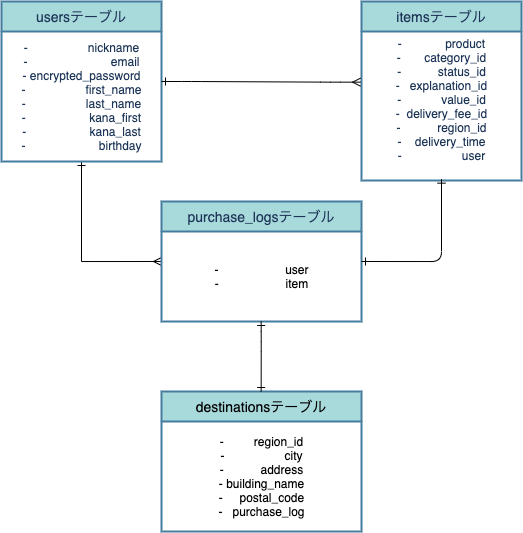

The diagram above was exported from draw.io. Its source (the exported page's mxGraphModel, read from the mxfile embedded in the PNG):
<mxGraphModel dx="814" dy="469" grid="1" gridSize="10" guides="1" tooltips="1" connect="1" arrows="1" fold="1" page="1" pageScale="1" pageWidth="1654" pageHeight="2336" background="#FFFFFF" math="0" shadow="0">
  <root>
    <mxCell id="0" />
    <mxCell id="1" parent="0" />
    <mxCell id="71" value="" style="edgeStyle=orthogonalEdgeStyle;rounded=0;orthogonalLoop=1;jettySize=auto;html=1;startArrow=ERone;startFill=0;strokeColor=#000000;fontColor=#000000;entryX=0;entryY=0.5;entryDx=0;entryDy=0;endArrow=ERmany;endFill=0;" parent="1" source="53" target="70" edge="1">
      <mxGeometry relative="1" as="geometry">
        <mxPoint x="120" y="350" as="targetPoint" />
      </mxGeometry>
    </mxCell>
    <mxCell id="53" value="usersテーブル" style="swimlane;childLayout=stackLayout;horizontal=1;startSize=30;horizontalStack=0;fontSize=14;fontStyle=0;strokeWidth=2;resizeParent=0;resizeLast=1;shadow=0;dashed=0;align=center;fillColor=#A8DADC;strokeColor=#457B9D;fontColor=#1D3557;" parent="1" vertex="1">
      <mxGeometry x="40" y="40" width="160" height="160" as="geometry" />
    </mxCell>
    <mxCell id="60" value="-&amp;nbsp; &amp;nbsp; &amp;nbsp; &amp;nbsp; &amp;nbsp; &amp;nbsp; &amp;nbsp; &amp;nbsp; &amp;nbsp; nickname&lt;br&gt;-&amp;nbsp; &amp;nbsp; &amp;nbsp; &amp;nbsp; &amp;nbsp; &amp;nbsp; &amp;nbsp; &amp;nbsp; &amp;nbsp; &amp;nbsp; &amp;nbsp; &amp;nbsp; &amp;nbsp;email&lt;br&gt;- encrypted_password&lt;br&gt;-&amp;nbsp; &amp;nbsp; &amp;nbsp; &amp;nbsp; &amp;nbsp; &amp;nbsp; &amp;nbsp; &amp;nbsp; &amp;nbsp; first_name&lt;br&gt;-&amp;nbsp; &amp;nbsp; &amp;nbsp; &amp;nbsp; &amp;nbsp; &amp;nbsp; &amp;nbsp; &amp;nbsp; &amp;nbsp; last_name&lt;br&gt;-&amp;nbsp; &amp;nbsp; &amp;nbsp; &amp;nbsp; &amp;nbsp; &amp;nbsp; &amp;nbsp; &amp;nbsp; &amp;nbsp; &amp;nbsp;kana_first&lt;br&gt;-&amp;nbsp; &amp;nbsp; &amp;nbsp; &amp;nbsp; &amp;nbsp; &amp;nbsp; &amp;nbsp; &amp;nbsp; &amp;nbsp; &amp;nbsp;kana_last&lt;br&gt;-&amp;nbsp; &amp;nbsp; &amp;nbsp; &amp;nbsp; &amp;nbsp; &amp;nbsp; &amp;nbsp; &amp;nbsp; &amp;nbsp; &amp;nbsp; &amp;nbsp; birthday" style="text;html=1;align=center;verticalAlign=middle;resizable=0;points=[];autosize=1;rotation=0;fontColor=#1D3557;" parent="53" vertex="1">
      <mxGeometry y="30" width="160" height="130" as="geometry" />
    </mxCell>
    <mxCell id="62" value="itemsテーブル" style="swimlane;childLayout=stackLayout;horizontal=1;startSize=30;horizontalStack=0;fontSize=14;fontStyle=0;strokeWidth=2;resizeParent=0;resizeLast=1;shadow=0;dashed=0;align=center;fillColor=#A8DADC;strokeColor=#457B9D;fontColor=#1D3557;" parent="1" vertex="1">
      <mxGeometry x="400" y="40" width="160" height="179" as="geometry" />
    </mxCell>
    <mxCell id="66" value="-&amp;nbsp; &amp;nbsp; &amp;nbsp; &amp;nbsp; &amp;nbsp; &amp;nbsp; &amp;nbsp;product&lt;br&gt;&lt;div&gt;&lt;span&gt;-&amp;nbsp; &amp;nbsp; &amp;nbsp; &amp;nbsp;category_id&lt;/span&gt;&lt;/div&gt;&lt;div&gt;&lt;span&gt;-&amp;nbsp; &amp;nbsp; &amp;nbsp; &amp;nbsp; &amp;nbsp; &amp;nbsp;status_id&lt;/span&gt;&lt;/div&gt;&lt;div&gt;&lt;span&gt;-&amp;nbsp; &amp;nbsp;explanation_id&lt;/span&gt;&lt;/div&gt;-&amp;nbsp; &amp;nbsp; &amp;nbsp; &amp;nbsp; &amp;nbsp; &amp;nbsp; value_id&lt;br&gt;-&amp;nbsp; delivery_fee_id&lt;br&gt;-&amp;nbsp; &amp;nbsp; &amp;nbsp; &amp;nbsp; &amp;nbsp; &amp;nbsp;region_id&lt;br&gt;-&amp;nbsp; &amp;nbsp; delivery_time&lt;br&gt;-&amp;nbsp; &amp;nbsp; &amp;nbsp; &amp;nbsp; &amp;nbsp; &amp;nbsp; &amp;nbsp; &amp;nbsp; &amp;nbsp; user&lt;br&gt;&amp;nbsp;" style="text;html=1;align=center;verticalAlign=middle;resizable=0;points=[];autosize=1;rotation=0;fontColor=#1D3557;" parent="62" vertex="1">
      <mxGeometry y="30" width="160" height="149" as="geometry" />
    </mxCell>
    <mxCell id="69" value="" style="edgeStyle=entityRelationEdgeStyle;fontSize=12;html=1;endArrow=ERmany;exitX=1;exitY=0.5;exitDx=0;exitDy=0;fontColor=#000000;strokeColor=#000000;startArrow=ERone;startFill=0;entryX=-0.006;entryY=0.34;entryDx=0;entryDy=0;entryPerimeter=0;" parent="1" source="53" target="66" edge="1">
      <mxGeometry width="100" height="100" relative="1" as="geometry">
        <mxPoint x="320" y="240" as="sourcePoint" />
        <mxPoint x="397" y="120" as="targetPoint" />
      </mxGeometry>
    </mxCell>
    <mxCell id="70" value="purchase_logsテーブル" style="swimlane;childLayout=stackLayout;horizontal=1;startSize=30;horizontalStack=0;fontSize=14;fontStyle=0;strokeWidth=2;resizeParent=0;resizeLast=1;shadow=0;dashed=0;align=center;fillColor=#A8DADC;strokeColor=#457B9D;fontColor=#1D3557;" parent="1" vertex="1">
      <mxGeometry x="200" y="240" width="200" height="120" as="geometry" />
    </mxCell>
    <mxCell id="73" value="-&amp;nbsp; &amp;nbsp; &amp;nbsp; &amp;nbsp; &amp;nbsp; &amp;nbsp; &amp;nbsp; &amp;nbsp; &amp;nbsp; &amp;nbsp; user&lt;br&gt;-&amp;nbsp; &amp;nbsp; &amp;nbsp; &amp;nbsp; &amp;nbsp; &amp;nbsp; &amp;nbsp; &amp;nbsp; &amp;nbsp; &amp;nbsp; item" style="text;html=1;align=center;verticalAlign=middle;resizable=0;points=[];autosize=1;fontColor=#000000;" parent="70" vertex="1">
      <mxGeometry y="30" width="200" height="90" as="geometry" />
    </mxCell>
    <mxCell id="80" value="" style="edgeStyle=orthogonalEdgeStyle;fontSize=12;html=1;endArrow=ERone;startArrow=ERone;strokeColor=#000000;endFill=0;startFill=0;entryX=0.5;entryY=0.991;entryDx=0;entryDy=0;entryPerimeter=0;" parent="1" target="66" edge="1">
      <mxGeometry width="100" height="100" relative="1" as="geometry">
        <mxPoint x="400" y="300" as="sourcePoint" />
        <mxPoint x="480" y="220" as="targetPoint" />
        <Array as="points">
          <mxPoint x="480" y="300" />
        </Array>
      </mxGeometry>
    </mxCell>
    <mxCell id="82" value="destinationsテーブル" style="swimlane;childLayout=stackLayout;horizontal=1;startSize=30;horizontalStack=0;fontSize=14;fontStyle=0;strokeWidth=2;resizeParent=0;resizeLast=1;shadow=0;dashed=0;align=center;fillColor=#A8DADC;strokeColor=#457B9D;fontColor=#000000;" parent="1" vertex="1">
      <mxGeometry x="200" y="430" width="200" height="140" as="geometry" />
    </mxCell>
    <mxCell id="90" value="-&amp;nbsp; &amp;nbsp; &amp;nbsp; &amp;nbsp; &amp;nbsp;region_id&lt;br&gt;-&amp;nbsp; &amp;nbsp; &amp;nbsp; &amp;nbsp; &amp;nbsp; &amp;nbsp; &amp;nbsp; &amp;nbsp; &amp;nbsp; city&lt;br&gt;-&amp;nbsp; &amp;nbsp; &amp;nbsp; &amp;nbsp; &amp;nbsp; &amp;nbsp;address&lt;br&gt;- building_name&lt;br&gt;-&amp;nbsp; &amp;nbsp; &amp;nbsp;postal_code&lt;br&gt;-&amp;nbsp; &amp;nbsp;purchase_log" style="text;html=1;align=center;verticalAlign=middle;resizable=0;points=[];autosize=1;fontColor=#000000;" parent="82" vertex="1">
      <mxGeometry y="30" width="200" height="110" as="geometry" />
    </mxCell>
    <mxCell id="91" value="" style="edgeStyle=orthogonalEdgeStyle;fontSize=12;html=1;endArrow=ERone;startArrow=ERone;strokeColor=#000000;endFill=0;startFill=0;" parent="1" edge="1">
      <mxGeometry width="100" height="100" relative="1" as="geometry">
        <mxPoint x="299.65999999999997" y="360" as="sourcePoint" />
        <mxPoint x="299.65999999999997" y="430" as="targetPoint" />
        <Array as="points">
          <mxPoint x="299.65999999999997" y="379.67999999999995" />
        </Array>
      </mxGeometry>
    </mxCell>
  </root>
</mxGraphModel>